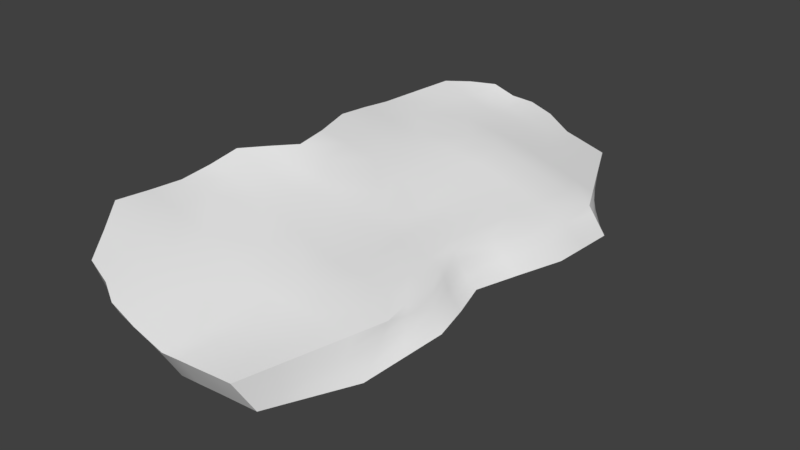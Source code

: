 # Source: rock1.blend  (saved by Blender 2.79.0; exported with 4.5.12 LTS)
import bpy
from mathutils import Matrix  # noqa: F401  (used for matrix-valued properties, if any)

bpy.ops.wm.read_factory_settings(use_empty=True)
scene = bpy.context.scene
scene.name = 'Scene'

# ---- collections
col_collection_1 = bpy.data.collections.new('Collection 1'); scene.collection.children.link(col_collection_1)

# ---- world
world_world = bpy.data.worlds.new('World'); scene.world = world_world
world_world.color = (0.05088, 0.05088, 0.05088)
world_world.use_sun_shadow = False
world_world.sun_shadow_jitter_overblur = 0.0
world_world.cycles.sampling_method = 'MANUAL'

# ---- meshes
me_cube_001 = bpy.data.meshes.new('Cube.001')
me_cube_001.from_pydata([(-0.3703, -0.7403, 0.7462), (-0.3747, -2.152, 0.7975), (-0.7672, -1.235, 1.888), (-0.3658, 0.6709, 0.6949), (0.02668, -0.2452, -0.3951), (0.005441, -1.72, -0.3966), (-0.6618, -2.622, 1.912), (-0.7796, 0.1124, 1.783), (0.1334, 1.142, -0.3402), (3.554, 7.015, -0.6226), (3.09, 7.03, -0.4159), (3.614, 7.314, -0.2302), (4.018, 6.999, -0.8293), (3.493, 6.715, -1.015), (2.966, 6.82, -0.8037), (3.213, 7.241, -0.02813), (4.014, 7.388, -0.4323), (4.021, 6.61, -1.226), (5.12, 0.1913, -2.034), (4.06, 0.09563, -2.517), (5.141, 1.65, -2.055), (6.18, 0.2869, -1.552), (5.067, -1.301, -2.007), (3.98, -1.488, -2.32), (4.197, 1.379, -2.361), (6.192, 1.755, -1.608), (5.721, -1.306, -1.614), (1.543, -5.421, -1.953), (1.535, -4.257, -1.966), (2.256, -5.516, -2.446), (1.439, -6.687, -1.724), (0.8143, -5.34, -1.43), (0.9041, -4.115, -1.687), (2.157, -4.41, -2.224), (2.059, -6.83, -2.179), (0.7162, -6.576, -1.152), (1.712, 0.125, -2.268), (1.92, 1.397, -2.053), (2.356, 0.06249, -2.634), (1.641, -1.458, -2.174), (1.068, 0.1875, -1.902), (1.391, 1.403, -1.662), (2.541, 1.3, -2.39), (2.234, -1.585, -2.385), (1.035, -1.347, -1.933), (0.8741, -0.9393, 1.987), (0.8377, 0.416, 2.005), (-0.145, -1.335, 2.508), (0.9106, -2.295, 1.968), (1.893, -0.5436, 1.465), (1.853, 0.8471, 1.571), (-0.1778, -0.01504, 2.438), (0.0129, -2.707, 2.47), (1.933, -1.934, 1.359), (0.0666, -10.84, 1.372), (0.0333, -9.499, 1.576), (-1.172, -10.92, 1.965), (0.1173, -12.15, 1.16), (1.306, -10.75, 0.7795), (1.403, -9.456, 0.9736), (-1.237, -9.579, 2.1), (-0.7476, -12.0, 1.605), (1.208, -12.04, 0.5853), (0.4893, -5.913, 1.851), (0.7735, -4.804, 1.853), (-0.6427, -6.129, 2.392), (0.2368, -7.034, 1.821), (1.737, -5.744, 1.211), (1.855, -4.534, 1.232), (-0.09287, -5.163, 2.29), (-1.014, -7.164, 2.351), (1.618, -6.953, 1.189), (4.772, -5.578, -2.233), (3.872, -5.589, -2.594), (4.912, -4.205, -2.035), (5.658, -5.577, -1.85), (4.507, -7.015, -2.257), (3.58, -6.999, -2.431), (3.844, -4.386, -2.255), (5.67, -4.179, -1.708), (5.404, -7.041, -2.05), (-0.9623, -5.754, 1.114), (-0.6274, -4.677, 0.9446), (-0.4489, -5.503, 0.1133), (-1.273, -6.841, 1.265), (-1.395, -6.039, 2.047), (-0.8266, -5.085, 1.864), (-0.2323, -4.349, -0.1424), (-0.6654, -6.657, 0.369), (-1.639, -7.115, 1.97), (0.3718, -12.88, -0.05768), (1.156, -12.81, -0.4683), (0.2681, -13.18, 0.4455), (-0.3443, -12.87, 0.314), (0.4912, -12.56, -0.5697), (1.179, -12.55, -0.898), (1.134, -13.07, -0.0386), (-0.3558, -13.0, 0.7919), (-0.1967, -12.58, -0.2415), (4.143, 5.369, 0.3274), (3.528, 5.183, 0.6358), (4.378, 4.247, 0.41), (4.759, 5.556, 0.01903), (3.909, 6.492, 0.2448), (3.432, 6.317, 0.4977), (3.623, 4.049, 0.7739), (5.133, 4.446, 0.04614), (4.385, 6.666, -0.00808), (1.011, -10.09, -1.333), (1.179, -9.019, -1.421), (1.688, -10.17, -1.792), (0.8109, -11.17, -1.207), (0.3186, -10.01, -0.8555), (0.4683, -8.912, -0.8654), (1.775, -9.162, -1.845), (1.453, -11.22, -1.569), (0.1689, -11.11, -0.8457), (-1.393, -10.47, 1.09), (-1.442, -9.218, 1.215), (-0.8833, -10.2, 0.3558), (-1.237, -11.68, 0.8935), (-1.902, -10.74, 1.824), (-1.842, -9.487, 1.815), (-0.8827, -9.008, 0.4903), (-0.884, -11.4, 0.2213), (-1.461, -11.8, 1.493), (1.122, 6.751, 0.6181), (0.5335, 6.299, 0.9403), (1.288, 6.838, 1.098), (1.871, 6.925, 0.2168), (1.018, 6.565, 0.1124), (0.334, 6.313, 0.4384), (0.7844, 6.21, 1.423), (2.008, 7.101, 0.6691), (1.732, 6.748, -0.2372), (1.669, 4.415, -1.106), (2.107, 3.341, -1.358), (1.111, 4.252, -0.7151), (1.224, 5.455, -0.8053), (2.18, 4.609, -1.506), (2.588, 3.436, -1.742), (1.571, 3.283, -0.9822), (0.6097, 5.263, -0.4713), (1.808, 5.677, -1.158), (1.01, 4.485, 1.826), (0.9262, 3.147, 1.941), (1.965, 4.745, 1.388), (1.217, 5.67, 1.679), (0.08178, 4.25, 2.285), (-0.04417, 2.796, 2.343), (1.898, 3.499, 1.539), (2.043, 5.999, 1.245), (0.5327, 5.18, 2.084), (-0.3815, 4.303, 1.064), (-0.299, 3.132, 0.9002), (-0.613, 4.168, 1.905), (-0.3383, 5.259, 1.208), (0.005258, 4.289, 0.3204), (0.3546, 3.174, 0.1624), (-0.6918, 2.824, 1.801), (-0.2966, 5.076, 1.88), (-0.2893, 5.32, 0.5099), (5.659, 5.203, -0.909), (6.248, 4.312, -0.8455), (5.801, 4.933, -1.219), (5.07, 6.093, -0.9725), (5.517, 5.472, -0.5992), (6.068, 4.478, -0.5816), (6.428, 4.146, -1.109), (5.175, 5.719, -1.328), (4.966, 6.467, -0.6168), (6.498, 0.408, -0.6442), (6.667, 1.915, -0.7131), (6.127, 0.4208, -0.4318), (5.831, -1.237, -0.7072), (6.868, 0.395, -0.8568), (6.961, 1.878, -0.9283), (6.373, 1.952, -0.4979), (5.564, -1.199, -0.4495), (6.151, -1.261, -0.9505), (5.95, -5.229, -0.9084), (5.617, -4.039, -0.8234), (5.653, -5.055, -0.6292), (5.846, -6.54, -1.109), (6.247, -5.402, -1.188), (5.914, -4.139, -1.096), (5.367, -3.926, -0.5378), (5.663, -6.262, -0.7939), (6.029, -6.818, -1.425), (5.106, -10.04, -1.262), (5.424, -8.946, -1.286), (5.043, -9.939, -0.9266), (4.788, -11.13, -1.238), (5.169, -10.14, -1.598), (5.49, -9.187, -1.63), (5.357, -8.704, -0.9426), (4.728, -11.17, -0.9105), (4.849, -11.09, -1.566), (3.206, -12.49, -1.047), (2.573, -12.61, -0.9628), (3.198, -12.29, -1.38), (3.838, -12.36, -1.131), (3.214, -12.68, -0.713), (2.614, -12.82, -0.6223), (2.532, -12.41, -1.303), (3.863, -12.17, -1.457), (3.813, -12.55, -0.8038), (3.762, -10.25, -0.2022), (3.153, -10.46, -0.007859), (3.492, -11.56, -0.2908), (4.37, -10.04, -0.3965), (4.032, -8.937, -0.1136), (3.402, -9.175, 0.1291), (2.904, -11.74, -0.1448), (4.079, -11.39, -0.4367), (4.662, -8.699, -0.3562), (4.334, 0.1428, 0.3624), (3.623, -0.002516, 0.6533), (4.195, -1.348, 0.2973), (5.045, 0.2882, 0.07147), (4.473, 1.634, 0.4275), (3.671, 1.456, 0.7826), (3.575, -1.461, 0.524), (4.809, -1.237, 0.06944), (5.276, 1.812, 0.07236), (4.311, 4.741, -1.723), (3.523, 4.737, -1.784), (3.859, 5.599, -1.583), (5.114, 4.723, -1.643), (4.774, 3.867, -1.85), (3.968, 3.64, -1.944), (3.149, 5.726, -1.532), (4.569, 5.472, -1.633), (5.659, 3.973, -1.653), (4.178, -5.232, 0.1036), (3.589, -5.406, 0.3303), (4.24, -6.428, 0.03932), (4.768, -5.057, -0.1232), (4.117, -4.035, 0.1679), (3.558, -4.163, 0.3625), (3.62, -6.65, 0.2982), (4.86, -6.206, -0.2196), (4.675, -3.908, -0.02674), (3.768, -10.26, -2.058), (3.032, -10.26, -2.115), (3.96, -9.369, -2.117), (4.515, -10.24, -2.013), (3.502, -11.17, -1.912), (2.798, -11.22, -1.921), (3.14, -9.345, -2.165), (4.79, -9.389, -2.082), (4.206, -11.11, -1.903), (0.8343, 1.407, -1.25), (0.4236, 0.25, -1.536), (0.3856, -1.288, -1.591), (-0.0158, -3.195, -0.3982), (-0.3639, -3.569, 0.8358), (-0.4289, -4.061, 1.827), (-0.8064, -3.151, 2.904), (-1.136, -1.742, 3.005), (-1.193, -0.4461, 2.872), (-0.7919, 1.46, 1.679), (-0.3171, 2.037, 0.6712), (0.5409, 2.222, -0.09767), (2.777, 2.496, -2.127), (2.294, 2.502, -1.737), (1.836, 2.483, -1.332), (-0.2106, 1.305, 2.369), (0.8012, 1.771, 2.023), (1.813, 2.238, 1.677), (3.863, -3.116, -2.037), (4.922, -2.849, -1.92), (5.321, -2.882, -1.661), (2.856, -1.677, -2.663), (3.0, 0.0, -3.0), (3.197, 1.195, -2.742), (2.869, 1.278, 1.138), (2.912, -0.1479, 0.9442), (2.956, -1.574, 0.7507), (4.011, 7.777, -0.03519), (3.674, 7.614, 0.1622), (3.337, 7.451, 0.3597), (0.9644, -2.927, -1.875), (1.529, -3.092, -1.983), (2.094, -3.256, -2.092), (1.974, -3.325, 1.254), (0.9782, -3.663, 1.923), (0.2524, -4.112, 2.362), (-0.882, -7.811, 0.6248), (-1.438, -7.983, 1.299), (-1.766, -8.24, 1.793), (3.719, 2.915, 0.912), (4.613, 3.125, 0.4926), (5.507, 3.335, 0.07326), (0.618, -7.811, -0.8752), (1.323, -7.957, -1.482), (1.888, -8.147, -1.929), (1.5, -8.162, 1.168), (0.0, -8.162, 1.779), (-1.173, -8.283, 2.132), (2.826, -4.505, -2.593), (2.959, -5.608, -2.935), (2.729, -6.958, -2.691), (-0.0451, -6.477, -0.5365), (0.0858, -5.26, -0.9061), (0.2167, -4.043, -1.276), (-1.195, -5.424, 2.928), (-1.807, -6.326, 2.971), (-2.003, -7.39, 2.674), (3.0, -6.872, 0.5571), (3.0, -5.581, 0.5571), (3.0, -4.291, 0.5571), (-0.8431, -12.55, 0.06312), (-0.908, -12.68, 0.5988), (-0.9229, -12.76, 1.106), (2.015, -12.95, -0.5315), (1.941, -12.74, -0.8789), (1.867, -12.53, -1.226), (0.01922, -12.21, -0.8358), (0.6105, -12.25, -1.082), (1.202, -12.28, -1.328), (1.111, -13.34, 0.3911), (0.2354, -13.39, 0.9082), (-0.3524, -13.11, 1.261), (-2.323, -9.726, 2.478), (-2.409, -11.01, 2.557), (-1.74, -12.0, 2.123), (2.317, -11.91, 0.001123), (2.544, -10.66, 0.1864), (2.772, -9.413, 0.3718), (2.095, -11.28, -1.93), (2.331, -10.26, -2.212), (2.395, -9.298, -2.297), (-0.473, -11.06, -0.4842), (-0.374, -9.936, -0.3784), (-0.275, -8.815, -0.2727), (0.2265, 5.707, 1.792), (-0.03658, 5.845, 1.268), (-0.2929, 5.985, 0.7472), (1.592, 6.57, -0.6918), (0.9327, 6.337, -0.408), (0.2689, 6.1, -0.1278), (0.9882, 6.218, 1.938), (1.466, 6.918, 1.578), (2.146, 7.277, 1.122), (2.813, 7.167, 0.1739), (2.626, 7.046, -0.2092), (2.439, 6.925, -0.5924), (3.112, 3.502, -2.119), (2.721, 4.767, -1.879), (2.439, 5.852, -1.482), (2.956, 6.143, 0.7507), (2.912, 4.997, 0.9442), (2.869, 3.85, 1.138), (0.9235, 3.302, -0.6283), (0.4202, 4.227, -0.4074), (-0.0702, 5.137, -0.1785), (-0.3001, 5.004, 2.591), (-0.8223, 4.037, 2.763), (-1.015, 2.444, 2.745), (6.619, 3.484, -0.5641), (6.836, 3.422, -0.782), (7.054, 3.36, -1.0), (6.564, -1.259, -1.169), (7.237, 0.3818, -1.07), (7.256, 1.84, -1.143), (6.078, 1.99, -0.2828), (5.756, 0.4335, -0.2194), (5.298, -1.16, -0.1919), (5.123, -2.784, -0.4352), (5.294, -2.846, -0.7355), (5.532, -2.89, -1.018), (5.672, -7.468, -0.9587), (5.741, -7.851, -1.31), (5.81, -8.234, -1.662), (6.293, -4.216, -1.348), (6.544, -5.575, -1.467), (6.212, -7.096, -1.74), (5.48, -5.984, -0.4785), (5.357, -4.882, -0.3499), (5.117, -3.813, -0.2523), (4.413, -12.41, -0.8945), (4.47, -12.23, -1.214), (4.528, -12.05, -1.534), (4.667, -11.21, -0.5827), (4.979, -9.838, -0.5908), (5.291, -8.462, -0.5989), (4.909, -11.05, -1.894), (5.233, -10.24, -1.934), (5.556, -9.429, -1.974), (4.415, 7.461, -0.6343), (4.482, 6.984, -1.036), (4.548, 6.506, -1.438), (6.608, 3.98, -1.373), (5.943, 4.663, -1.529), (5.279, 5.345, -1.684), (4.861, 6.841, -0.261), (5.374, 5.742, -0.2894), (5.888, 4.644, -0.3177), (5.099, -8.523, -2.191), (4.224, -8.459, -2.261), (3.345, -8.396, -2.325), (4.331, 2.668, -2.21), (5.188, 3.069, -2.041), (6.204, 3.223, -1.663), (4.024, 6.222, -1.623), (3.433, 6.416, -1.408), (2.842, 6.609, -1.192), (2.491, -12.21, -1.644), (3.189, -12.09, -1.714), (3.888, -11.98, -1.784), (3.788, -12.73, -0.477), (3.222, -12.88, -0.3794), (2.655, -13.02, -0.2818), (4.953, -7.355, -0.316), (4.302, -7.624, -0.02496), (3.651, -7.893, 0.2661), (3.528, -2.92, 0.3946), (4.055, -2.839, 0.2322), (4.569, -2.763, 0.066), (0.3476, -2.826, -1.645), (-0.5602, -4.525, 2.876), (1.276, 2.532, -0.9435), (-1.222, 0.8384, 2.715), (2.712, -3.355, -2.326), (3.0, -3.0, 0.5571), (3.395, 2.391, -2.483), (2.825, 2.704, 1.331), (-0.176, -7.694, -0.167), (-2.257, -8.436, 2.416), (3.0, -8.162, 0.5571), (2.552, -8.306, -2.488), (-0.572, -12.18, -0.5899), (-1.091, -13.01, 1.7), (2.089, -13.17, -0.1842), (1.793, -12.32, -1.574), (0.345, 5.833, 2.394), (-0.3942, 5.863, 0.1529), (2.251, 6.803, -0.9756), (3.0, 7.289, 0.5571), (6.401, 3.546, -0.3461), (7.272, 3.298, -1.218), (5.939, -2.886, -1.256), (4.917, -2.732, -0.1441), (5.603, -7.085, -0.607), (5.88, -8.617, -2.014), (4.355, -12.59, -0.5746), (4.586, -11.87, -1.854), (4.348, 7.939, -0.2326), (4.615, 6.028, -1.839), (-0.3383, 5.259, 1.208), (0.4236, 0.25, -1.536), (0.3856, -1.288, -1.591), (0.3476, -2.826, -1.645), (-0.5602, -4.525, 2.876), (-0.5602, -4.525, 2.876), (-0.8064, -3.151, 2.904), (-1.136, -1.742, 3.005), (-1.193, -0.4461, 2.872), (-1.222, 0.8384, 2.715), (2.712, -3.355, -2.326), (2.856, -1.677, -2.663), (3.0, 0.0, -3.0), (3.197, 1.195, -2.742), (3.395, 2.391, -2.483), (4.348, 7.939, -0.2326), (4.348, 7.939, -0.2326), (4.011, 7.777, -0.03519), (3.674, 7.614, 0.1622), (3.337, 7.451, 0.3597), (3.0, 7.289, 0.5571), (2.826, -4.505, -2.593), (2.959, -5.608, -2.935), (2.729, -6.958, -2.691), (2.552, -8.306, -2.488), (0.2167, -4.043, -1.276), (-1.195, -5.424, 2.928), (-1.807, -6.326, 2.971), (-2.003, -7.39, 2.674), (-2.257, -8.436, 2.416), (-0.572, -12.18, -0.5899), (-0.572, -12.18, -0.5899), (-0.8431, -12.55, 0.06312), (-0.908, -12.68, 0.5988), (-0.9229, -12.76, 1.106), (-1.091, -13.01, 1.7), (-1.091, -13.01, 1.7), (0.01922, -12.21, -0.8358), (0.6105, -12.25, -1.082), (1.202, -12.28, -1.328), (1.793, -12.32, -1.574), (2.089, -13.17, -0.1842), (1.111, -13.34, 0.3911), (0.2354, -13.39, 0.9082), (-0.3524, -13.11, 1.261), (-2.323, -9.726, 2.478), (-2.409, -11.01, 2.557), (-1.74, -12.0, 2.123), (2.331, -10.26, -2.212), (2.395, -9.298, -2.297), (-0.2929, 5.985, 0.7472), (-0.3942, 5.863, 0.1529), (-0.3942, 5.863, 0.1529), (2.251, 6.803, -0.9756), (1.592, 6.57, -0.6918), (0.9327, 6.337, -0.408), (0.2689, 6.1, -0.1278), (0.345, 5.833, 2.394), (0.9882, 6.218, 1.938), (1.466, 6.918, 1.578), (2.146, 7.277, 1.122), (3.112, 3.502, -2.119), (2.721, 4.767, -1.879), (0.4202, 4.227, -0.4074), (-0.0702, 5.137, -0.1785), (-0.3001, 5.004, 2.591), (-0.8223, 4.037, 2.763), (-1.015, 2.444, 2.745), (6.401, 3.546, -0.3461), (6.619, 3.484, -0.5641), (6.836, 3.422, -0.782), (7.054, 3.36, -1.0), (7.272, 3.298, -1.218), (7.272, 3.298, -1.218), (5.939, -2.886, -1.256), (6.564, -1.259, -1.169), (7.237, 0.3818, -1.07), (7.256, 1.84, -1.143), (6.293, -4.216, -1.348), (6.544, -5.575, -1.467), (6.212, -7.096, -1.74), (5.88, -8.617, -2.014), (5.603, -7.085, -0.607), (4.355, -12.59, -0.5746), (4.355, -12.59, -0.5746), (4.413, -12.41, -0.8945), (4.47, -12.23, -1.214), (4.528, -12.05, -1.534), (4.586, -11.87, -1.854), (4.586, -11.87, -1.854), (4.667, -11.21, -0.5827), (4.979, -9.838, -0.5908), (5.291, -8.462, -0.5989), (4.909, -11.05, -1.894), (5.233, -10.24, -1.934), (5.556, -9.429, -1.974), (4.415, 7.461, -0.6343), (4.482, 6.984, -1.036), (4.548, 6.506, -1.438), (4.615, 6.028, -1.839), (4.615, 6.028, -1.839), (6.608, 3.98, -1.373), (5.943, 4.663, -1.529), (5.279, 5.345, -1.684), (4.861, 6.841, -0.261), (5.374, 5.742, -0.2894), (5.888, 4.644, -0.3177), (4.024, 6.222, -1.623), (3.433, 6.416, -1.408), (2.842, 6.609, -1.192), (2.491, -12.21, -1.644), (3.189, -12.09, -1.714), (3.888, -11.98, -1.784), (3.788, -12.73, -0.477), (3.222, -12.88, -0.3794), (2.655, -13.02, -0.2818)], [], [(0, 4, 5, 1), (1, 5, 255, 256), (4, 451, 452, 5), (5, 452, 453, 255), (0, 1, 6, 2), (2, 6, 456, 457), (1, 256, 257, 6), (6, 257, 454, 456), (0, 2, 7, 3), (3, 7, 261, 262), (2, 457, 458, 7), (7, 458, 459, 261), (0, 3, 8, 4), (4, 8, 252, 451), (3, 262, 263, 8), (8, 263, 422, 252), (9, 13, 14, 10), (10, 14, 347, 346), (13, 558, 559, 14), (14, 559, 503, 347), (9, 10, 15, 11), (11, 15, 469, 468), (10, 346, 345, 15), (15, 345, 470, 469), (9, 11, 16, 12), (12, 16, 546, 547), (11, 468, 467, 16), (16, 467, 465, 546), (9, 12, 17, 13), (13, 17, 557, 558), (12, 547, 548, 17), (17, 548, 549, 557), (18, 22, 23, 19), (19, 23, 461, 462), (22, 271, 270, 23), (23, 270, 460, 461), (18, 19, 24, 20), (20, 24, 402, 403), (19, 462, 463, 24), (24, 463, 426, 402), (18, 20, 25, 21), (21, 25, 527, 526), (20, 403, 404, 25), (25, 404, 523, 527), (18, 21, 26, 22), (22, 26, 272, 271), (21, 526, 525, 26), (26, 525, 524, 272), (27, 31, 32, 28), (28, 32, 282, 283), (31, 304, 475, 32), (32, 475, 420, 282), (27, 28, 33, 29), (29, 33, 471, 472), (28, 283, 284, 33), (33, 284, 424, 471), (27, 29, 34, 30), (30, 34, 296, 295), (29, 472, 473, 34), (34, 473, 474, 296), (27, 30, 35, 31), (31, 35, 303, 304), (30, 295, 294, 35), (35, 294, 428, 303), (36, 40, 41, 37), (37, 41, 266, 265), (40, 253, 252, 41), (41, 252, 422, 266), (36, 37, 42, 38), (38, 42, 275, 274), (37, 265, 264, 42), (42, 264, 464, 275), (36, 38, 43, 39), (39, 43, 284, 283), (38, 274, 273, 43), (43, 273, 424, 284), (36, 39, 44, 40), (40, 44, 254, 253), (39, 283, 282, 44), (44, 282, 420, 254), (45, 49, 50, 46), (46, 50, 269, 268), (49, 277, 276, 50), (50, 276, 427, 269), (45, 46, 51, 47), (47, 51, 260, 259), (46, 268, 267, 51), (51, 267, 423, 260), (45, 47, 52, 48), (48, 52, 287, 286), (47, 259, 258, 52), (52, 258, 455, 287), (45, 48, 53, 49), (49, 53, 278, 277), (48, 286, 285, 53), (53, 285, 425, 278), (54, 58, 59, 55), (55, 59, 297, 298), (58, 328, 329, 59), (59, 329, 430, 297), (54, 55, 60, 56), (56, 60, 495, 496), (55, 298, 299, 60), (60, 299, 429, 495), (54, 56, 61, 57), (57, 61, 494, 493), (56, 496, 497, 61), (61, 497, 486, 494), (54, 57, 62, 58), (58, 62, 327, 328), (57, 493, 492, 62), (62, 492, 434, 327), (63, 67, 68, 64), (64, 68, 285, 286), (67, 310, 311, 68), (68, 311, 425, 285), (63, 64, 69, 65), (65, 69, 476, 477), (64, 286, 287, 69), (69, 287, 455, 476), (63, 65, 70, 66), (66, 70, 299, 298), (65, 477, 478, 70), (70, 478, 429, 299), (63, 66, 71, 67), (67, 71, 309, 310), (66, 298, 297, 71), (71, 297, 430, 309), (72, 76, 77, 73), (73, 77, 302, 301), (76, 400, 401, 77), (77, 401, 431, 302), (72, 73, 78, 74), (74, 78, 270, 271), (73, 301, 300, 78), (78, 300, 460, 270), (72, 74, 79, 75), (75, 79, 528, 529), (74, 271, 272, 79), (79, 272, 524, 528), (72, 75, 80, 76), (76, 80, 399, 400), (75, 529, 530, 80), (80, 530, 445, 399), (81, 85, 86, 82), (82, 86, 257, 256), (85, 307, 306, 86), (86, 306, 421, 257), (81, 82, 87, 83), (83, 87, 305, 304), (82, 256, 255, 87), (87, 255, 453, 305), (81, 83, 88, 84), (84, 88, 288, 289), (83, 304, 303, 88), (88, 303, 428, 288), (81, 84, 89, 85), (85, 89, 308, 307), (84, 289, 290, 89), (89, 290, 479, 308), (90, 94, 95, 91), (91, 95, 317, 316), (94, 488, 489, 95), (95, 489, 490, 317), (90, 91, 96, 92), (92, 96, 321, 322), (91, 316, 315, 96), (96, 315, 491, 321), (90, 92, 97, 93), (93, 97, 484, 483), (92, 322, 323, 97), (97, 323, 485, 484), (90, 93, 98, 94), (94, 98, 487, 488), (93, 483, 482, 98), (98, 482, 480, 487), (99, 103, 104, 100), (100, 104, 351, 352), (103, 280, 281, 104), (104, 281, 439, 351), (99, 100, 105, 101), (101, 105, 291, 292), (100, 352, 353, 105), (105, 353, 427, 291), (99, 101, 106, 102), (102, 106, 556, 555), (101, 292, 293, 106), (106, 293, 518, 556), (99, 102, 107, 103), (103, 107, 279, 280), (102, 555, 554, 107), (107, 554, 466, 279), (108, 112, 113, 109), (109, 113, 294, 295), (112, 334, 335, 113), (113, 335, 428, 294), (108, 109, 114, 110), (110, 114, 499, 498), (109, 295, 296, 114), (114, 296, 474, 499), (108, 110, 115, 111), (111, 115, 320, 319), (110, 498, 330, 115), (115, 330, 435, 320), (108, 111, 116, 112), (112, 116, 333, 334), (111, 319, 318, 116), (116, 318, 481, 333), (117, 121, 122, 118), (118, 122, 290, 289), (121, 325, 324, 122), (122, 324, 479, 290), (117, 118, 123, 119), (119, 123, 335, 334), (118, 289, 288, 123), (123, 288, 428, 335), (117, 119, 124, 120), (120, 124, 312, 313), (119, 334, 333, 124), (124, 333, 432, 312), (117, 120, 125, 121), (121, 125, 326, 325), (120, 313, 314, 125), (125, 314, 433, 326), (126, 130, 131, 127), (127, 131, 500, 337), (130, 505, 506, 131), (131, 506, 501, 500), (126, 127, 132, 128), (128, 132, 508, 509), (127, 337, 336, 132), (132, 336, 507, 508), (126, 128, 133, 129), (129, 133, 345, 346), (128, 509, 510, 133), (133, 510, 470, 345), (126, 129, 134, 130), (130, 134, 504, 505), (129, 346, 347, 134), (134, 347, 503, 504), (135, 139, 140, 136), (136, 140, 264, 265), (139, 512, 511, 140), (140, 511, 464, 264), (135, 136, 141, 137), (137, 141, 354, 513), (136, 265, 266, 141), (141, 266, 422, 354), (135, 137, 142, 138), (138, 142, 341, 340), (137, 513, 514, 142), (142, 514, 502, 341), (135, 138, 143, 139), (139, 143, 350, 512), (138, 340, 339, 143), (143, 339, 438, 350), (144, 148, 149, 145), (145, 149, 267, 268), (148, 516, 517, 149), (149, 517, 423, 267), (144, 145, 150, 146), (146, 150, 353, 352), (145, 268, 269, 150), (150, 269, 427, 353), (144, 146, 151, 147), (147, 151, 344, 343), (146, 352, 351, 151), (151, 351, 439, 344), (144, 147, 152, 148), (148, 152, 515, 516), (147, 343, 342, 152), (152, 342, 436, 515), (153, 157, 158, 154), (154, 158, 263, 262), (157, 355, 354, 158), (158, 354, 422, 263), (153, 154, 159, 155), (155, 159, 359, 358), (154, 262, 261, 159), (159, 261, 459, 359), (153, 155, 160, 450), (156, 160, 336, 337), (155, 358, 357, 160), (160, 357, 507, 336), (153, 450, 161, 157), (157, 161, 356, 355), (156, 337, 338, 161), (161, 338, 437, 356), (162, 166, 167, 163), (163, 167, 519, 520), (166, 397, 398, 167), (167, 398, 440, 519), (162, 163, 168, 164), (164, 168, 551, 552), (163, 520, 521, 168), (168, 521, 522, 551), (162, 164, 169, 165), (165, 169, 392, 391), (164, 552, 553, 169), (169, 553, 550, 392), (162, 165, 170, 166), (166, 170, 396, 397), (165, 391, 390, 170), (170, 390, 448, 396), (171, 175, 176, 172), (172, 176, 362, 361), (175, 364, 365, 176), (176, 365, 441, 362), (171, 172, 177, 173), (173, 177, 366, 367), (172, 361, 360, 177), (177, 360, 518, 366), (171, 173, 178, 174), (174, 178, 369, 370), (173, 367, 368, 178), (178, 368, 443, 369), (171, 174, 179, 175), (175, 179, 363, 364), (174, 370, 371, 179), (179, 371, 442, 363), (180, 184, 185, 181), (181, 185, 371, 370), (184, 376, 375, 185), (185, 375, 442, 371), (180, 181, 186, 182), (182, 186, 380, 379), (181, 370, 369, 186), (186, 369, 443, 380), (180, 182, 187, 183), (183, 187, 372, 373), (182, 379, 378, 187), (187, 378, 532, 372), (180, 183, 188, 184), (184, 188, 377, 376), (183, 373, 374, 188), (188, 374, 531, 377), (189, 193, 194, 190), (190, 194, 374, 373), (193, 544, 545, 194), (194, 545, 531, 374), (189, 190, 195, 191), (191, 195, 542, 541), (190, 373, 372, 195), (195, 372, 532, 542), (189, 191, 196, 192), (192, 196, 535, 536), (191, 541, 540, 196), (196, 540, 533, 535), (189, 192, 197, 193), (193, 197, 543, 544), (192, 536, 537, 197), (197, 537, 538, 543), (198, 202, 203, 199), (199, 203, 315, 316), (202, 564, 565, 203), (203, 565, 491, 315), (198, 199, 204, 200), (200, 204, 560, 561), (199, 316, 317, 204), (204, 317, 490, 560), (198, 200, 205, 201), (201, 205, 383, 382), (200, 561, 562, 205), (205, 562, 539, 383), (198, 201, 206, 202), (202, 206, 563, 564), (201, 382, 381, 206), (206, 381, 534, 563), (207, 211, 212, 208), (208, 212, 329, 328), (211, 415, 416, 212), (212, 416, 430, 329), (207, 208, 213, 209), (209, 213, 413, 412), (208, 328, 327, 213), (213, 327, 434, 413), (207, 209, 214, 210), (210, 214, 384, 385), (209, 412, 411, 214), (214, 411, 446, 384), (207, 210, 215, 211), (211, 215, 414, 415), (210, 385, 386, 215), (215, 386, 444, 414), (216, 220, 221, 217), (217, 221, 276, 277), (220, 292, 291, 221), (221, 291, 427, 276), (216, 217, 222, 218), (218, 222, 417, 418), (217, 277, 278, 222), (222, 278, 425, 417), (216, 218, 223, 219), (219, 223, 368, 367), (218, 418, 419, 223), (223, 419, 443, 368), (216, 219, 224, 220), (220, 224, 293, 292), (219, 367, 366, 224), (224, 366, 518, 293), (225, 229, 230, 226), (226, 230, 348, 349), (229, 403, 402, 230), (230, 402, 426, 348), (225, 226, 231, 227), (227, 231, 407, 406), (226, 349, 350, 231), (231, 350, 438, 407), (225, 227, 232, 228), (228, 232, 395, 394), (227, 406, 405, 232), (232, 405, 449, 395), (225, 228, 233, 229), (229, 233, 404, 403), (228, 394, 393, 233), (233, 393, 523, 404), (234, 238, 239, 235), (235, 239, 311, 310), (238, 418, 417, 239), (239, 417, 425, 311), (234, 235, 240, 236), (236, 240, 416, 415), (235, 310, 309, 240), (240, 309, 430, 416), (234, 236, 241, 237), (237, 241, 378, 379), (236, 415, 414, 241), (241, 414, 444, 378), (234, 237, 242, 238), (238, 242, 419, 418), (237, 379, 380, 242), (242, 380, 443, 419), (243, 247, 248, 244), (244, 248, 330, 331), (247, 409, 408, 248), (248, 408, 435, 330), (243, 244, 249, 245), (245, 249, 401, 400), (244, 331, 332, 249), (249, 332, 431, 401), (243, 245, 250, 246), (246, 250, 389, 388), (245, 400, 399, 250), (250, 399, 445, 389), (243, 246, 251, 247), (247, 251, 410, 409), (246, 388, 387, 251), (251, 387, 447, 410)])
me_cube_001.polygons.foreach_set('use_smooth', [True] * 448)
_uv = me_cube_001.uv_layers.new(name='UVMap')
_uv.uv.foreach_set('vector', [0.5242, 0.4134, 0.5664, 0.3891, 0.5698, 0.4568, 0.5267, 0.4781, 0.5267, 0.4781, 0.5698, 0.4568, 0.5732, 0.5245, 0.5302, 0.5431, 0.5664, 0.3891, 0.6086, 0.3649, 0.6129, 0.4355, 0.5698, 0.4568, 0.5698, 0.4568, 0.6129, 0.4355, 0.6171, 0.5062, 0.5732, 0.5245, 0.5242, 0.4134, 0.5267, 0.4781, 0.4893, 0.5008, 0.4819, 0.4376, 0.4819, 0.4376, 0.4893, 0.5008, 0.4606, 0.5258, 0.4414, 0.4623, 0.5267, 0.4781, 0.5302, 0.5431, 0.5044, 0.5661, 0.4893, 0.5008, 0.4893, 0.5008, 0.5044, 0.5661, 0.4746, 0.588, 0.4606, 0.5258, 0.5242, 0.4134, 0.4819, 0.4376, 0.4802, 0.3758, 0.5216, 0.3486, 0.5216, 0.3486, 0.4802, 0.3758, 0.4785, 0.314, 0.5202, 0.2858, 0.4819, 0.4376, 0.4414, 0.4623, 0.4388, 0.403, 0.4802, 0.3758, 0.4802, 0.3758, 0.4388, 0.403, 0.438, 0.3442, 0.4785, 0.314, 0.5242, 0.4134, 0.5216, 0.3486, 0.5652, 0.3252, 0.5664, 0.3891, 0.5664, 0.3891, 0.5652, 0.3252, 0.6141, 0.3106, 0.6086, 0.3649, 0.5216, 0.3486, 0.5202, 0.2858, 0.5718, 0.2744, 0.5652, 0.3252, 0.5652, 0.3252, 0.5718, 0.2744, 0.6203, 0.2576, 0.6141, 0.3106, 0.9156, 0.2879, 0.8955, 0.288, 0.895, 0.2675, 0.9152, 0.2678, 0.9152, 0.2678, 0.895, 0.2675, 0.8945, 0.2471, 0.9148, 0.2477, 0.8955, 0.288, 0.8753, 0.2881, 0.8747, 0.2673, 0.895, 0.2675, 0.895, 0.2675, 0.8747, 0.2673, 0.8741, 0.2465, 0.8945, 0.2471, 0.9156, 0.2879, 0.9152, 0.2678, 0.9354, 0.2681, 0.9357, 0.2878, 0.9357, 0.2878, 0.9354, 0.2681, 0.9557, 0.2683, 0.9559, 0.2877, 0.9152, 0.2678, 0.9148, 0.2477, 0.9351, 0.2483, 0.9354, 0.2681, 0.9354, 0.2681, 0.9351, 0.2483, 0.9555, 0.249, 0.9557, 0.2683, 0.9156, 0.2879, 0.9357, 0.2878, 0.9361, 0.3075, 0.916, 0.308, 0.7104, 0.04403, 0.6993, 0.02631, 0.7195, 0.0216, 0.7334, 0.04321, 0.9357, 0.2878, 0.9559, 0.2877, 0.9561, 0.307, 0.9361, 0.3075, 0.6993, 0.02631, 0.6882, 0.008584, 0.7056, 0.0, 0.7195, 0.0216, 0.9156, 0.2879, 0.916, 0.308, 0.8959, 0.3084, 0.8955, 0.288, 0.8955, 0.288, 0.8959, 0.3084, 0.8759, 0.3089, 0.8753, 0.2881, 0.7104, 0.04403, 0.7334, 0.04321, 0.7473, 0.06481, 0.7215, 0.06175, 0.7215, 0.06175, 0.7473, 0.06481, 0.7612, 0.08641, 0.7326, 0.07948, 0.802, 0.3524, 0.8035, 0.421, 0.7699, 0.433, 0.7735, 0.3601, 0.9477, 0.9612, 0.9454, 0.9161, 0.9966, 0.9216, 0.9966, 0.9746, 0.8035, 0.421, 0.8001, 0.4924, 0.763, 0.5081, 0.7699, 0.433, 0.9454, 0.9161, 0.9444, 0.8664, 0.9966, 0.8686, 0.9966, 0.9216, 0.802, 0.3524, 0.7735, 0.3601, 0.7712, 0.3008, 0.7992, 0.2854, 0.7992, 0.2854, 0.7712, 0.3008, 0.769, 0.2413, 0.7966, 0.2202, 0.7735, 0.3601, 0.7449, 0.3677, 0.7427, 0.3124, 0.7712, 0.3008, 0.7712, 0.3008, 0.7427, 0.3124, 0.7405, 0.257, 0.769, 0.2413, 0.802, 0.3524, 0.7992, 0.2854, 0.8282, 0.2773, 0.8305, 0.3447, 0.8305, 0.3447, 0.8282, 0.2773, 0.8574, 0.2701, 0.859, 0.337, 0.7992, 0.2854, 0.7966, 0.2202, 0.8259, 0.2099, 0.8282, 0.2773, 0.8282, 0.2773, 0.8259, 0.2099, 0.8558, 0.2032, 0.8574, 0.2701, 0.9948, 0.8632, 0.9601, 0.8466, 0.9651, 0.7951, 0.9908, 0.807, 0.9908, 0.807, 0.9651, 0.7951, 0.9687, 0.743, 0.9854, 0.7513, 0.9577, 0.4146, 0.9542, 0.3641, 0.997, 0.3756, 0.997, 0.4171, 0.9651, 0.7951, 0.9347, 0.7813, 0.9429, 0.7321, 0.9687, 0.743, 0.6781, 0.6212, 0.6368, 0.62, 0.6432, 0.5635, 0.6748, 0.5679, 0.6748, 0.5679, 0.6432, 0.5635, 0.6469, 0.5087, 0.6717, 0.5145, 0.6368, 0.62, 0.5955, 0.6188, 0.6063, 0.5625, 0.6432, 0.5635, 0.6432, 0.5635, 0.6063, 0.5625, 0.6171, 0.5062, 0.6469, 0.5087, 0.6781, 0.6212, 0.6748, 0.5679, 0.7056, 0.5728, 0.7181, 0.6232, 0.7181, 0.6232, 0.7056, 0.5728, 0.7408, 0.5749, 0.7576, 0.625, 0.6748, 0.5679, 0.6717, 0.5145, 0.6966, 0.5202, 0.7056, 0.5728, 0.7056, 0.5728, 0.6966, 0.5202, 0.7266, 0.5226, 0.7408, 0.5749, 0.6781, 0.6212, 0.7181, 0.6232, 0.7076, 0.6841, 0.672, 0.6797, 0.672, 0.6797, 0.7076, 0.6841, 0.6985, 0.7451, 0.6651, 0.7383, 0.7181, 0.6232, 0.7576, 0.625, 0.7465, 0.6877, 0.7076, 0.6841, 0.7076, 0.6841, 0.7465, 0.6877, 0.7384, 0.7501, 0.6985, 0.7451, 0.6781, 0.6212, 0.672, 0.6797, 0.6296, 0.677, 0.6368, 0.62, 0.6368, 0.62, 0.6296, 0.677, 0.5848, 0.6751, 0.5955, 0.6188, 0.672, 0.6797, 0.6651, 0.7383, 0.6225, 0.734, 0.6296, 0.677, 0.6296, 0.677, 0.6225, 0.734, 0.574, 0.7314, 0.5848, 0.6751, 0.6768, 0.3663, 0.6427, 0.3656, 0.6458, 0.3089, 0.6759, 0.3074, 0.6759, 0.3074, 0.6458, 0.3089, 0.6517, 0.258, 0.6793, 0.2556, 0.6427, 0.3656, 0.6086, 0.3649, 0.6141, 0.3106, 0.6458, 0.3089, 0.6458, 0.3089, 0.6141, 0.3106, 0.6203, 0.2576, 0.6517, 0.258, 0.6768, 0.3663, 0.6759, 0.3074, 0.7084, 0.3097, 0.7108, 0.367, 0.7108, 0.367, 0.7084, 0.3097, 0.7427, 0.3124, 0.7449, 0.3677, 0.6759, 0.3074, 0.6793, 0.2556, 0.7076, 0.2542, 0.7084, 0.3097, 0.7084, 0.3097, 0.7076, 0.2542, 0.7405, 0.257, 0.7427, 0.3124, 0.6768, 0.3663, 0.7108, 0.367, 0.7046, 0.443, 0.6762, 0.4392, 0.6762, 0.4392, 0.7046, 0.443, 0.6966, 0.5202, 0.6717, 0.5145, 0.7108, 0.367, 0.7449, 0.3677, 0.7357, 0.4452, 0.7046, 0.443, 0.7046, 0.443, 0.7357, 0.4452, 0.7266, 0.5226, 0.6966, 0.5202, 0.6768, 0.3663, 0.6762, 0.4392, 0.6465, 0.4361, 0.6427, 0.3656, 0.6427, 0.3656, 0.6465, 0.4361, 0.6129, 0.4355, 0.6086, 0.3649, 0.6762, 0.4392, 0.6717, 0.5145, 0.6469, 0.5087, 0.6465, 0.4361, 0.6465, 0.4361, 0.6469, 0.5087, 0.6171, 0.5062, 0.6129, 0.4355, 0.3217, 0.4218, 0.271, 0.399, 0.2805, 0.3356, 0.3291, 0.36, 0.3291, 0.36, 0.2805, 0.3356, 0.29, 0.2722, 0.3365, 0.2982, 0.271, 0.399, 0.2203, 0.3763, 0.2319, 0.3112, 0.2805, 0.3356, 0.2805, 0.3356, 0.2319, 0.3112, 0.2436, 0.2462, 0.29, 0.2722, 0.3217, 0.4218, 0.3291, 0.36, 0.3777, 0.3844, 0.3725, 0.4446, 0.3725, 0.4446, 0.3777, 0.3844, 0.4263, 0.4088, 0.4215, 0.4677, 0.3291, 0.36, 0.3365, 0.2982, 0.3829, 0.3242, 0.3777, 0.3844, 0.3777, 0.3844, 0.3829, 0.3242, 0.4294, 0.3502, 0.4263, 0.4088, 0.3217, 0.4218, 0.3725, 0.4446, 0.3597, 0.5066, 0.3144, 0.4836, 0.3144, 0.4836, 0.3597, 0.5066, 0.342, 0.5697, 0.3051, 0.5459, 0.3725, 0.4446, 0.4215, 0.4677, 0.4003, 0.5306, 0.3597, 0.5066, 0.3597, 0.5066, 0.4003, 0.5306, 0.3841, 0.5923, 0.342, 0.5697, 0.3217, 0.4218, 0.3144, 0.4836, 0.2615, 0.4625, 0.271, 0.399, 0.271, 0.399, 0.2615, 0.4625, 0.2086, 0.4413, 0.2203, 0.3763, 0.3144, 0.4836, 0.3051, 0.5459, 0.252, 0.5259, 0.2615, 0.4625, 0.2615, 0.4625, 0.252, 0.5259, 0.1969, 0.5064, 0.2086, 0.4413, 0.3013, 0.8783, 0.2389, 0.8686, 0.2443, 0.809, 0.3124, 0.8172, 0.3124, 0.8172, 0.2443, 0.809, 0.2497, 0.7493, 0.3235, 0.7562, 0.2389, 0.8686, 0.1765, 0.859, 0.1762, 0.8007, 0.2443, 0.809, 0.2443, 0.809, 0.1762, 0.8007, 0.176, 0.7424, 0.2497, 0.7493, 0.3013, 0.8783, 0.3124, 0.8172, 0.3747, 0.8267, 0.3637, 0.8879, 0.3637, 0.8879, 0.3747, 0.8267, 0.4261, 0.8385, 0.4261, 0.8975, 0.3124, 0.8172, 0.3235, 0.7562, 0.378, 0.7671, 0.3747, 0.8267, 0.3747, 0.8267, 0.378, 0.7671, 0.4274, 0.7792, 0.4261, 0.8385, 0.3013, 0.8783, 0.3637, 0.8879, 0.3345, 0.9352, 0.2894, 0.9383, 0.2894, 0.9383, 0.3345, 0.9352, 0.3067, 0.9843, 0.2743, 0.9944, 0.3637, 0.8879, 0.4261, 0.8975, 0.3858, 0.9396, 0.3345, 0.9352, 0.3345, 0.9352, 0.3858, 0.9396, 0.3464, 0.9829, 0.3067, 0.9843, 0.3013, 0.8783, 0.2894, 0.9383, 0.2335, 0.9283, 0.2389, 0.8686, 0.2389, 0.8686, 0.2335, 0.9283, 0.1767, 0.9173, 0.1765, 0.859, 0.2894, 0.9383, 0.2743, 0.9944, 0.2281, 0.9879, 0.2335, 0.9283, 0.2335, 0.9283, 0.2281, 0.9879, 0.177, 0.9756, 0.1767, 0.9173, 0.3143, 0.651, 0.2508, 0.6376, 0.2514, 0.5817, 0.3073, 0.599, 0.3073, 0.599, 0.2514, 0.5817, 0.252, 0.5259, 0.3051, 0.5459, 0.2508, 0.6376, 0.1865, 0.6244, 0.1917, 0.5654, 0.2514, 0.5817, 0.2514, 0.5817, 0.1917, 0.5654, 0.1969, 0.5064, 0.252, 0.5259, 0.3143, 0.651, 0.3073, 0.599, 0.3502, 0.6194, 0.3707, 0.6661, 0.3707, 0.6661, 0.3502, 0.6194, 0.4073, 0.6364, 0.4294, 0.6805, 0.3073, 0.599, 0.3051, 0.5459, 0.342, 0.5697, 0.3502, 0.6194, 0.3502, 0.6194, 0.342, 0.5697, 0.3841, 0.5923, 0.4073, 0.6364, 0.3143, 0.651, 0.3707, 0.6661, 0.3807, 0.7152, 0.3193, 0.7035, 0.3193, 0.7035, 0.3807, 0.7152, 0.378, 0.7671, 0.3235, 0.7562, 0.3707, 0.6661, 0.4294, 0.6805, 0.4267, 0.7301, 0.3807, 0.7152, 0.3807, 0.7152, 0.4267, 0.7301, 0.4274, 0.7792, 0.378, 0.7671, 0.3143, 0.651, 0.3193, 0.7035, 0.2503, 0.6935, 0.2508, 0.6376, 0.2508, 0.6376, 0.2503, 0.6935, 0.1812, 0.6834, 0.1865, 0.6244, 0.3193, 0.7035, 0.3235, 0.7562, 0.2497, 0.7493, 0.2503, 0.6935, 0.2503, 0.6935, 0.2497, 0.7493, 0.176, 0.7424, 0.1812, 0.6834, 0.8098, 0.618, 0.8043, 0.6847, 0.7729, 0.6869, 0.7842, 0.6213, 0.9551, 0.4177, 0.9962, 0.4171, 0.9962, 0.4575, 0.9542, 0.4611, 0.8043, 0.6847, 0.7976, 0.7518, 0.7651, 0.7517, 0.7729, 0.6869, 0.7729, 0.6869, 0.7651, 0.7517, 0.7384, 0.7501, 0.7465, 0.6877, 0.8098, 0.618, 0.7842, 0.6213, 0.7713, 0.5663, 0.8064, 0.5546, 0.8064, 0.5546, 0.7713, 0.5663, 0.763, 0.5081, 0.8001, 0.4924, 0.7842, 0.6213, 0.7576, 0.625, 0.7408, 0.5749, 0.7713, 0.5663, 0.7713, 0.5663, 0.7408, 0.5749, 0.7266, 0.5226, 0.763, 0.5081, 0.9948, 0.6465, 0.9874, 0.6981, 0.9633, 0.6844, 0.9665, 0.6293, 0.9665, 0.6293, 0.9633, 0.6844, 0.9393, 0.6717, 0.9381, 0.6122, 0.9874, 0.6981, 0.9854, 0.7513, 0.9687, 0.743, 0.9633, 0.6844, 0.9633, 0.6844, 0.9687, 0.743, 0.9429, 0.7321, 0.9393, 0.6717, 0.8098, 0.618, 0.8344, 0.6151, 0.8338, 0.6831, 0.8043, 0.6847, 0.8043, 0.6847, 0.8338, 0.6831, 0.8297, 0.752, 0.7976, 0.7518, 0.8344, 0.6151, 0.859, 0.6123, 0.8573, 0.6831, 0.8338, 0.6831, 0.8338, 0.6831, 0.8573, 0.6831, 0.8556, 0.7538, 0.8297, 0.752, 0.8763, 0.9622, 0.8674, 0.914, 0.9072, 0.9368, 0.9104, 0.9827, 0.9104, 0.9827, 0.9072, 0.9368, 0.9444, 0.9519, 0.9434, 1.0, 0.8674, 0.914, 0.859, 0.8664, 0.9014, 0.8832, 0.9072, 0.9368, 0.9072, 0.9368, 0.9014, 0.8832, 0.9444, 0.9007, 0.9444, 0.9519, 0.5064, 0.6453, 0.5205, 0.5947, 0.5617, 0.5782, 0.5503, 0.6319, 0.5503, 0.6319, 0.5617, 0.5782, 0.6063, 0.5625, 0.5955, 0.6188, 0.5205, 0.5947, 0.5302, 0.5431, 0.5732, 0.5245, 0.5617, 0.5782, 0.5617, 0.5782, 0.5732, 0.5245, 0.6171, 0.5062, 0.6063, 0.5625, 0.5064, 0.6453, 0.5503, 0.6319, 0.5389, 0.6855, 0.4937, 0.6962, 0.4937, 0.6962, 0.5389, 0.6855, 0.5275, 0.7392, 0.4898, 0.749, 0.5503, 0.6319, 0.5955, 0.6188, 0.5848, 0.6751, 0.5389, 0.6855, 0.5389, 0.6855, 0.5848, 0.6751, 0.574, 0.7314, 0.5275, 0.7392, 0.5064, 0.6453, 0.4937, 0.6962, 0.4629, 0.71, 0.4674, 0.6599, 0.4674, 0.6599, 0.4629, 0.71, 0.4322, 0.7239, 0.4294, 0.6746, 0.4937, 0.6962, 0.4898, 0.749, 0.4656, 0.762, 0.4629, 0.71, 0.4629, 0.71, 0.4656, 0.762, 0.4318, 0.7727, 0.4322, 0.7239, 0.909, 0.523, 0.8848, 0.5087, 0.8829, 0.4741, 0.9044, 0.4828, 0.9044, 0.4828, 0.8829, 0.4741, 0.881, 0.4395, 0.8998, 0.4426, 0.8848, 0.5087, 0.8606, 0.4943, 0.8615, 0.4654, 0.8829, 0.4741, 0.8829, 0.4741, 0.8615, 0.4654, 0.8623, 0.4365, 0.881, 0.4395, 0.909, 0.523, 0.9044, 0.4828, 0.9259, 0.4915, 0.9327, 0.5365, 0.9327, 0.5365, 0.9259, 0.4915, 0.9473, 0.5002, 0.9542, 0.5458, 0.9044, 0.4828, 0.8998, 0.4426, 0.9185, 0.4456, 0.9259, 0.4915, 0.9259, 0.4915, 0.9185, 0.4456, 0.9372, 0.4487, 0.9473, 0.5002, 0.909, 0.523, 0.9327, 0.5365, 0.9319, 0.5674, 0.9115, 0.5593, 0.9115, 0.5593, 0.9319, 0.5674, 0.9291, 0.5949, 0.909, 0.5866, 0.9327, 0.5365, 0.9542, 0.5458, 0.9517, 0.5746, 0.9319, 0.5674, 0.9319, 0.5674, 0.9517, 0.5746, 0.9542, 0.6122, 0.9291, 0.5949, 0.909, 0.523, 0.9115, 0.5593, 0.8868, 0.5432, 0.8848, 0.5087, 0.8848, 0.5087, 0.8868, 0.5432, 0.8598, 0.5232, 0.8606, 0.4943, 0.9115, 0.5593, 0.909, 0.5866, 0.8873, 0.5753, 0.8868, 0.5432, 0.8868, 0.5432, 0.8873, 0.5753, 0.859, 0.5521, 0.8598, 0.5232, 0.1797, 0.1184, 0.192, 0.06815, 0.216, 0.07831, 0.2104, 0.1297, 0.2104, 0.1297, 0.216, 0.07831, 0.2399, 0.08847, 0.2411, 0.141, 0.192, 0.06815, 0.2044, 0.01795, 0.2216, 0.02692, 0.216, 0.07831, 0.216, 0.07831, 0.2216, 0.02692, 0.2387, 0.03589, 0.2399, 0.08847, 0.1797, 0.1184, 0.2104, 0.1297, 0.2049, 0.1811, 0.1674, 0.1686, 0.1674, 0.1686, 0.2049, 0.1811, 0.1993, 0.2325, 0.155, 0.2188, 0.2104, 0.1297, 0.2411, 0.141, 0.2424, 0.1936, 0.2049, 0.1811, 0.2049, 0.1811, 0.2424, 0.1936, 0.2436, 0.2462, 0.1993, 0.2325, 0.1797, 0.1184, 0.1674, 0.1686, 0.1299, 0.156, 0.149, 0.107, 0.149, 0.107, 0.1299, 0.156, 0.09239, 0.1435, 0.1183, 0.09566, 0.1674, 0.1686, 0.155, 0.2188, 0.1108, 0.205, 0.1299, 0.156, 0.1299, 0.156, 0.1108, 0.205, 0.06651, 0.1913, 0.09239, 0.1435, 0.1797, 0.1184, 0.149, 0.107, 0.1681, 0.05799, 0.192, 0.06815, 0.192, 0.06815, 0.1681, 0.05799, 0.1872, 0.008973, 0.2044, 0.01795, 0.149, 0.107, 0.1183, 0.09566, 0.1441, 0.04783, 0.1681, 0.05799, 0.1681, 0.05799, 0.1441, 0.04783, 0.17, 0.0, 0.1872, 0.008973, 0.6554, 0.8371, 0.6167, 0.8359, 0.6196, 0.785, 0.6611, 0.7875, 0.6611, 0.7875, 0.6196, 0.785, 0.6225, 0.734, 0.6651, 0.7383, 0.6167, 0.8359, 0.5779, 0.8348, 0.576, 0.7831, 0.6196, 0.785, 0.6196, 0.785, 0.576, 0.7831, 0.574, 0.7314, 0.6225, 0.734, 0.6554, 0.8371, 0.6611, 0.7875, 0.6949, 0.7921, 0.6931, 0.8385, 0.6931, 0.8385, 0.6949, 0.7921, 0.7304, 0.7962, 0.7286, 0.8406, 0.6611, 0.7875, 0.6651, 0.7383, 0.6985, 0.7451, 0.6949, 0.7921, 0.6949, 0.7921, 0.6985, 0.7451, 0.7384, 0.7501, 0.7304, 0.7962, 0.6554, 0.8371, 0.6931, 0.8385, 0.6815, 0.8877, 0.6476, 0.8873, 0.6476, 0.8873, 0.6815, 0.8877, 0.6688, 0.9371, 0.6398, 0.9375, 0.6931, 0.8385, 0.7286, 0.8406, 0.7153, 0.8881, 0.6815, 0.8877, 0.6815, 0.8877, 0.7153, 0.8881, 0.6978, 0.9368, 0.6688, 0.9371, 0.6554, 0.8371, 0.6476, 0.8873, 0.6138, 0.8869, 0.6167, 0.8359, 0.6167, 0.8359, 0.6138, 0.8869, 0.5799, 0.8865, 0.5779, 0.8348, 0.6476, 0.8873, 0.6398, 0.9375, 0.6109, 0.9378, 0.6138, 0.8869, 0.6138, 0.8869, 0.6109, 0.9378, 0.5819, 0.9382, 0.5799, 0.8865, 0.5038, 0.863, 0.4667, 0.8771, 0.4657, 0.8194, 0.4952, 0.8057, 0.4952, 0.8057, 0.4657, 0.8194, 0.4656, 0.762, 0.4898, 0.749, 0.4667, 0.8771, 0.4297, 0.8911, 0.4313, 0.8321, 0.4657, 0.8194, 0.4657, 0.8194, 0.4313, 0.8321, 0.4318, 0.7727, 0.4656, 0.762, 0.5038, 0.863, 0.4952, 0.8057, 0.5341, 0.7941, 0.5408, 0.8489, 0.5408, 0.8489, 0.5341, 0.7941, 0.576, 0.7831, 0.5779, 0.8348, 0.4952, 0.8057, 0.4898, 0.749, 0.5275, 0.7392, 0.5341, 0.7941, 0.5341, 0.7941, 0.5275, 0.7392, 0.574, 0.7314, 0.576, 0.7831, 0.5038, 0.863, 0.5408, 0.8489, 0.5475, 0.9037, 0.518, 0.9177, 0.518, 0.9177, 0.5475, 0.9037, 0.5563, 0.9562, 0.5409, 0.9626, 0.5408, 0.8489, 0.5779, 0.8348, 0.5799, 0.8865, 0.5475, 0.9037, 0.5475, 0.9037, 0.5799, 0.8865, 0.5819, 0.9382, 0.5563, 0.9562, 0.5038, 0.863, 0.518, 0.9177, 0.4949, 0.9244, 0.4667, 0.8771, 0.4667, 0.8771, 0.4949, 0.9244, 0.469, 0.9342, 0.4297, 0.8911, 0.518, 0.9177, 0.5409, 0.9626, 0.5279, 0.9662, 0.4949, 0.9244, 0.4949, 0.9244, 0.5279, 0.9662, 0.5074, 0.9784, 0.469, 0.9342, 0.9162, 0.1718, 0.8919, 0.1753, 0.8892, 0.1393, 0.9132, 0.1349, 0.9132, 0.1349, 0.8892, 0.1393, 0.8862, 0.104, 0.9107, 0.09843, 0.8919, 0.1753, 0.8668, 0.1789, 0.8629, 0.1449, 0.8892, 0.1393, 0.8892, 0.1393, 0.8629, 0.1449, 0.859, 0.111, 0.8862, 0.104, 0.9162, 0.1718, 0.9132, 0.1349, 0.9365, 0.131, 0.9397, 0.1688, 0.9397, 0.1688, 0.9365, 0.131, 0.9613, 0.1269, 0.9633, 0.1661, 0.9132, 0.1349, 0.9107, 0.09843, 0.9354, 0.09301, 0.9365, 0.131, 0.9365, 0.131, 0.9354, 0.09301, 0.9633, 0.08659, 0.9613, 0.1269, 0.9162, 0.1718, 0.9397, 0.1688, 0.939, 0.2085, 0.9162, 0.21, 0.9162, 0.21, 0.939, 0.2085, 0.9351, 0.2483, 0.9148, 0.2477, 0.9397, 0.1688, 0.9633, 0.1661, 0.9618, 0.2071, 0.939, 0.2085, 0.939, 0.2085, 0.9618, 0.2071, 0.9555, 0.249, 0.9351, 0.2483, 0.9162, 0.1718, 0.9162, 0.21, 0.8934, 0.2113, 0.8919, 0.1753, 0.8919, 0.1753, 0.8934, 0.2113, 0.8705, 0.2127, 0.8668, 0.1789, 0.9162, 0.21, 0.9148, 0.2477, 0.8945, 0.2471, 0.8934, 0.2113, 0.8934, 0.2113, 0.8945, 0.2471, 0.8741, 0.2465, 0.8705, 0.2127, 0.6341, 0.17, 0.6632, 0.1594, 0.6881, 0.2118, 0.6603, 0.2178, 0.6603, 0.2178, 0.6881, 0.2118, 0.7076, 0.2542, 0.6793, 0.2556, 0.6632, 0.1594, 0.6929, 0.1503, 0.7174, 0.207, 0.6881, 0.2118, 0.6881, 0.2118, 0.7174, 0.207, 0.7405, 0.257, 0.7076, 0.2542, 0.6341, 0.17, 0.6603, 0.2178, 0.6305, 0.2223, 0.6034, 0.1794, 0.6034, 0.1794, 0.6305, 0.2223, 0.5967, 0.2235, 0.5692, 0.1828, 0.6603, 0.2178, 0.6793, 0.2556, 0.6517, 0.258, 0.6305, 0.2223, 0.6305, 0.2223, 0.6517, 0.258, 0.6203, 0.2576, 0.5967, 0.2235, 0.6341, 0.17, 0.6034, 0.1794, 0.5752, 0.1347, 0.6066, 0.1238, 0.6066, 0.1238, 0.5752, 0.1347, 0.5512, 0.0975, 0.583, 0.08443, 0.6034, 0.1794, 0.5692, 0.1828, 0.5421, 0.1427, 0.5752, 0.1347, 0.5752, 0.1347, 0.5421, 0.1427, 0.5193, 0.1105, 0.5512, 0.0975, 0.6341, 0.17, 0.6066, 0.1238, 0.6372, 0.1117, 0.6632, 0.1594, 0.6632, 0.1594, 0.6372, 0.1117, 0.669, 0.1016, 0.6929, 0.1503, 0.6066, 0.1238, 0.583, 0.08443, 0.6148, 0.07155, 0.6372, 0.1117, 0.6372, 0.1117, 0.6148, 0.07155, 0.6466, 0.05867, 0.669, 0.1016, 0.3348, 0.1731, 0.3812, 0.1882, 0.3817, 0.2552, 0.3352, 0.2347, 0.3352, 0.2347, 0.3817, 0.2552, 0.3829, 0.3242, 0.3365, 0.2982, 0.3812, 0.1882, 0.4271, 0.2021, 0.4281, 0.2758, 0.3817, 0.2552, 0.3817, 0.2552, 0.4281, 0.2758, 0.4294, 0.3502, 0.3829, 0.3242, 0.3348, 0.1731, 0.3352, 0.2347, 0.2888, 0.2142, 0.2879, 0.1569, 0.2879, 0.1569, 0.2888, 0.2142, 0.2424, 0.1936, 0.2411, 0.141, 0.3352, 0.2347, 0.3365, 0.2982, 0.29, 0.2722, 0.2888, 0.2142, 0.2888, 0.2142, 0.29, 0.2722, 0.2436, 0.2462, 0.2424, 0.1936, 0.3348, 0.1731, 0.2879, 0.1569, 0.2868, 0.09921, 0.3281, 0.1181, 0.3281, 0.1181, 0.2868, 0.09921, 0.2852, 0.04032, 0.321, 0.05981, 0.2879, 0.1569, 0.2411, 0.141, 0.2399, 0.08847, 0.2868, 0.09921, 0.2868, 0.09921, 0.2399, 0.08847, 0.2387, 0.03589, 0.2852, 0.04032, 0.3348, 0.1731, 0.3281, 0.1181, 0.3625, 0.1436, 0.3812, 0.1882, 0.3812, 0.1882, 0.3625, 0.1436, 0.4062, 0.1554, 0.4271, 0.2021, 0.3281, 0.1181, 0.321, 0.05981, 0.3451, 0.094, 0.3625, 0.1436, 0.3625, 0.1436, 0.3451, 0.094, 0.3793, 0.1145, 0.4062, 0.1554, 0.5016, 0.1822, 0.535, 0.1815, 0.5555, 0.2314, 0.5121, 0.2356, 0.5121, 0.2356, 0.5555, 0.2314, 0.5718, 0.2744, 0.5202, 0.2858, 0.535, 0.1815, 0.5692, 0.1828, 0.5967, 0.2235, 0.5555, 0.2314, 0.5555, 0.2314, 0.5967, 0.2235, 0.6203, 0.2576, 0.5718, 0.2744, 0.5016, 0.1822, 0.5121, 0.2356, 0.4755, 0.2512, 0.4722, 0.1894, 0.4722, 0.1894, 0.4755, 0.2512, 0.4407, 0.2699, 0.4432, 0.1962, 0.5121, 0.2356, 0.5202, 0.2858, 0.4785, 0.314, 0.4755, 0.2512, 0.4755, 0.2512, 0.4785, 0.314, 0.438, 0.3442, 0.4407, 0.2699, 0.8796, 0.058, 0.9077, 0.02875, 0.9223, 0.05962, 0.8963, 0.07684, 0.8963, 0.07684, 0.9223, 0.05962, 0.9354, 0.09301, 0.9107, 0.09843, 0.9077, 0.02875, 0.9369, 0.0, 0.9501, 0.04241, 0.9223, 0.05962, 0.9223, 0.05962, 0.9501, 0.04241, 0.9633, 0.08659, 0.9354, 0.09301, 0.5016, 0.1822, 0.497, 0.1383, 0.516, 0.1352, 0.535, 0.1815, 0.535, 0.1815, 0.516, 0.1352, 0.5421, 0.1427, 0.5692, 0.1828, 0.8963, 0.07684, 0.9107, 0.09843, 0.8862, 0.104, 0.8697, 0.09509, 0.516, 0.1352, 0.5081, 0.1048, 0.5193, 0.1105, 0.5421, 0.1427, 0.9079, 0.7521, 0.9213, 0.7374, 0.9241, 0.7894, 0.9134, 0.8009, 0.9134, 0.8009, 0.9241, 0.7894, 0.9268, 0.8414, 0.9189, 0.8497, 0.9213, 0.7374, 0.9347, 0.7227, 0.9347, 0.7779, 0.9241, 0.7894, 0.9241, 0.7894, 0.9347, 0.7779, 0.9347, 0.8331, 0.9268, 0.8414, 0.9079, 0.7521, 0.9134, 0.8009, 0.9027, 0.8124, 0.8945, 0.7668, 0.8945, 0.7668, 0.9027, 0.8124, 0.8921, 0.8239, 0.8811, 0.7815, 0.9134, 0.8009, 0.9189, 0.8497, 0.911, 0.8581, 0.9027, 0.8124, 0.9027, 0.8124, 0.911, 0.8581, 0.9031, 0.8664, 0.8921, 0.8239, 0.9079, 0.7521, 0.8945, 0.7668, 0.8862, 0.7211, 0.9024, 0.7032, 0.9024, 0.7032, 0.8862, 0.7211, 0.8779, 0.6755, 0.8969, 0.6544, 0.8945, 0.7668, 0.8811, 0.7815, 0.87, 0.739, 0.8862, 0.7211, 0.8862, 0.7211, 0.87, 0.739, 0.859, 0.6966, 0.8779, 0.6755, 0.9079, 0.7521, 0.9024, 0.7032, 0.9185, 0.6853, 0.9213, 0.7374, 0.9213, 0.7374, 0.9185, 0.6853, 0.9347, 0.6674, 0.9347, 0.7227, 0.9024, 0.7032, 0.8969, 0.6544, 0.9158, 0.6333, 0.9185, 0.6853, 0.9185, 0.6853, 0.9158, 0.6333, 0.9347, 0.6122, 0.9347, 0.6674, 0.04354, 0.3344, 0.02399, 0.3333, 0.0247, 0.2651, 0.04134, 0.2647, 0.04134, 0.2647, 0.0247, 0.2651, 0.02546, 0.1969, 0.03914, 0.195, 0.02399, 0.3333, 0.004453, 0.3322, 0.008069, 0.2655, 0.0247, 0.2651, 0.0247, 0.2651, 0.008069, 0.2655, 0.01178, 0.1987, 0.02546, 0.1969, 0.04354, 0.3344, 0.04134, 0.2647, 0.05798, 0.2643, 0.06313, 0.3355, 0.06313, 0.3355, 0.05798, 0.2643, 0.07461, 0.264, 0.08272, 0.3366, 0.04134, 0.2647, 0.03914, 0.195, 0.05282, 0.1932, 0.05798, 0.2643, 0.05798, 0.2643, 0.05282, 0.1932, 0.06651, 0.1913, 0.07461, 0.264, 0.04354, 0.3344, 0.06313, 0.3355, 0.07899, 0.4122, 0.06259, 0.4128, 0.06259, 0.4128, 0.07899, 0.4122, 0.09075, 0.4868, 0.07721, 0.4888, 0.06313, 0.3355, 0.08272, 0.3366, 0.09539, 0.4116, 0.07899, 0.4122, 0.07899, 0.4122, 0.09539, 0.4116, 0.1055, 0.4853, 0.09075, 0.4868, 0.04354, 0.3344, 0.06259, 0.4128, 0.04436, 0.4124, 0.02399, 0.3333, 0.02399, 0.3333, 0.04436, 0.4124, 0.02301, 0.4104, 0.004453, 0.3322, 0.06259, 0.4128, 0.07721, 0.4888, 0.06142, 0.4898, 0.04436, 0.4124, 0.04436, 0.4124, 0.06142, 0.4898, 0.03992, 0.4878, 0.02301, 0.4104, 0.03728, 0.5947, 0.01864, 0.6013, 0.0392, 0.5451, 0.05744, 0.5419, 0.05744, 0.5419, 0.0392, 0.5451, 0.06142, 0.4898, 0.07721, 0.4888, 0.01864, 0.6013, 0.0, 0.6079, 0.01823, 0.5469, 0.0392, 0.5451, 0.0392, 0.5451, 0.01823, 0.5469, 0.03992, 0.4878, 0.06142, 0.4898, 0.03728, 0.5947, 0.05744, 0.5419, 0.07406, 0.5378, 0.05592, 0.5882, 0.05592, 0.5882, 0.07406, 0.5378, 0.0907, 0.5338, 0.07455, 0.5816, 0.05744, 0.5419, 0.07721, 0.4888, 0.09075, 0.4868, 0.07406, 0.5378, 0.07406, 0.5378, 0.09075, 0.4868, 0.1055, 0.4853, 0.0907, 0.5338, 0.03728, 0.5947, 0.05592, 0.5882, 0.04715, 0.6433, 0.03194, 0.6552, 0.03194, 0.6552, 0.04715, 0.6433, 0.03839, 0.6985, 0.02661, 0.7157, 0.05592, 0.5882, 0.07455, 0.5816, 0.06236, 0.6314, 0.04715, 0.6433, 0.04715, 0.6433, 0.06236, 0.6314, 0.05017, 0.6812, 0.03839, 0.6985, 0.03728, 0.5947, 0.03194, 0.6552, 0.01674, 0.6672, 0.01864, 0.6013, 0.01864, 0.6013, 0.01674, 0.6672, 0.001526, 0.6791, 0.0, 0.6079, 0.03194, 0.6552, 0.02661, 0.7157, 0.01483, 0.733, 0.01674, 0.6672, 0.01674, 0.6672, 0.01483, 0.733, 0.003053, 0.7502, 0.001526, 0.6791, 0.04452, 0.8188, 0.03444, 0.8231, 0.02464, 0.7781, 0.03556, 0.7672, 0.03556, 0.7672, 0.02464, 0.7781, 0.01483, 0.733, 0.02661, 0.7157, 0.03444, 0.8231, 0.02437, 0.8275, 0.01371, 0.7889, 0.02464, 0.7781, 0.02464, 0.7781, 0.01371, 0.7889, 0.003053, 0.7502, 0.01483, 0.733, 0.04452, 0.8188, 0.03556, 0.7672, 0.04649, 0.7564, 0.05459, 0.8144, 0.05459, 0.8144, 0.04649, 0.7564, 0.05742, 0.7456, 0.06466, 0.81, 0.03556, 0.7672, 0.02661, 0.7157, 0.03839, 0.6985, 0.04649, 0.7564, 0.04649, 0.7564, 0.03839, 0.6985, 0.05017, 0.6812, 0.05742, 0.7456, 0.04452, 0.8188, 0.05459, 0.8144, 0.06269, 0.8723, 0.05347, 0.8703, 0.9942, 0.3366, 0.9971, 0.3503, 0.9568, 0.3503, 0.9595, 0.3365, 0.05459, 0.8144, 0.06466, 0.81, 0.0719, 0.8744, 0.06269, 0.8723, 0.9971, 0.3503, 1.0, 0.3641, 0.9542, 0.3641, 0.9568, 0.3503, 0.04452, 0.8188, 0.05347, 0.8703, 0.04425, 0.8682, 0.03444, 0.8231, 0.03444, 0.8231, 0.04425, 0.8682, 0.03503, 0.8662, 0.02437, 0.8275, 0.9942, 0.3366, 0.9595, 0.3365, 0.9621, 0.3227, 0.9912, 0.3229, 0.9912, 0.3229, 0.9621, 0.3227, 0.9648, 0.3089, 0.9883, 0.3092, 0.9071, 0.3839, 0.924, 0.3895, 0.9212, 0.4176, 0.9034, 0.4133, 0.9034, 0.4133, 0.9212, 0.4176, 0.9185, 0.4456, 0.8998, 0.4426, 0.924, 0.3895, 0.9409, 0.3951, 0.939, 0.4219, 0.9212, 0.4176, 0.9212, 0.4176, 0.939, 0.4219, 0.9372, 0.4487, 0.9185, 0.4456, 0.9071, 0.3839, 0.9034, 0.4133, 0.8856, 0.4089, 0.8902, 0.3783, 0.8902, 0.3783, 0.8856, 0.4089, 0.8678, 0.4046, 0.8734, 0.3727, 0.9034, 0.4133, 0.8998, 0.4426, 0.881, 0.4395, 0.8856, 0.4089, 0.8856, 0.4089, 0.881, 0.4395, 0.8623, 0.4365, 0.8678, 0.4046, 0.9071, 0.3839, 0.8902, 0.3783, 0.8948, 0.3477, 0.9108, 0.3546, 0.9108, 0.3546, 0.8948, 0.3477, 0.8994, 0.3171, 0.9144, 0.3252, 0.8902, 0.3783, 0.8734, 0.3727, 0.8789, 0.3408, 0.8948, 0.3477, 0.8948, 0.3477, 0.8789, 0.3408, 0.8844, 0.3089, 0.8994, 0.3171, 0.9071, 0.3839, 0.9108, 0.3546, 0.9267, 0.3615, 0.924, 0.3895, 0.924, 0.3895, 0.9267, 0.3615, 0.9427, 0.3683, 0.9409, 0.3951, 0.9108, 0.3546, 0.9144, 0.3252, 0.9295, 0.3334, 0.9267, 0.3615, 0.9267, 0.3615, 0.9295, 0.3334, 0.9445, 0.3416, 0.9427, 0.3683, 0.1206, 0.8345, 0.1168, 0.7732, 0.1465, 0.7869, 0.1485, 0.8468, 0.1485, 0.8468, 0.1465, 0.7869, 0.1762, 0.8007, 0.1765, 0.859, 0.1168, 0.7732, 0.1131, 0.7118, 0.1445, 0.7271, 0.1465, 0.7869, 0.1465, 0.7869, 0.1445, 0.7271, 0.176, 0.7424, 0.1762, 0.8007, 0.1206, 0.8345, 0.1485, 0.8468, 0.1505, 0.9066, 0.1243, 0.8958, 0.1243, 0.8958, 0.1505, 0.9066, 0.1525, 0.9664, 0.1281, 0.9572, 0.1485, 0.8468, 0.1765, 0.859, 0.1767, 0.9173, 0.1505, 0.9066, 0.1505, 0.9066, 0.1767, 0.9173, 0.177, 0.9756, 0.1525, 0.9664, 0.1206, 0.8345, 0.1243, 0.8958, 0.09811, 0.8851, 0.09261, 0.8222, 0.09261, 0.8222, 0.09811, 0.8851, 0.0719, 0.8744, 0.06466, 0.81, 0.1243, 0.8958, 0.1281, 0.9572, 0.1036, 0.948, 0.09811, 0.8851, 0.09811, 0.8851, 0.1036, 0.948, 0.07915, 0.9388, 0.0719, 0.8744, 0.1206, 0.8345, 0.09261, 0.8222, 0.08712, 0.7594, 0.1168, 0.7732, 0.1168, 0.7732, 0.08712, 0.7594, 0.08162, 0.6965, 0.1131, 0.7118, 0.09261, 0.8222, 0.06466, 0.81, 0.05742, 0.7456, 0.08712, 0.7594, 0.08712, 0.7594, 0.05742, 0.7456, 0.05017, 0.6812, 0.08162, 0.6965, 0.1515, 0.3565, 0.1533, 0.2876, 0.1926, 0.2994, 0.1859, 0.3664, 0.1859, 0.3664, 0.1926, 0.2994, 0.2319, 0.3112, 0.2203, 0.3763, 0.1533, 0.2876, 0.155, 0.2188, 0.1993, 0.2325, 0.1926, 0.2994, 0.1926, 0.2994, 0.1993, 0.2325, 0.2436, 0.2462, 0.2319, 0.3112, 0.1515, 0.3565, 0.1859, 0.3664, 0.1792, 0.4333, 0.1497, 0.4253, 0.1497, 0.4253, 0.1792, 0.4333, 0.1724, 0.5003, 0.1479, 0.4941, 0.1859, 0.3664, 0.2203, 0.3763, 0.2086, 0.4413, 0.1792, 0.4333, 0.1792, 0.4333, 0.2086, 0.4413, 0.1969, 0.5064, 0.1724, 0.5003, 0.1515, 0.3565, 0.1497, 0.4253, 0.1204, 0.4174, 0.1171, 0.3465, 0.1171, 0.3465, 0.1204, 0.4174, 0.09539, 0.4116, 0.08272, 0.3366, 0.1497, 0.4253, 0.1479, 0.4941, 0.1239, 0.4883, 0.1204, 0.4174, 0.1204, 0.4174, 0.1239, 0.4883, 0.1055, 0.4853, 0.09539, 0.4116, 0.1515, 0.3565, 0.1171, 0.3465, 0.1139, 0.2758, 0.1533, 0.2876, 0.1533, 0.2876, 0.1139, 0.2758, 0.1108, 0.205, 0.155, 0.2188, 0.1171, 0.3465, 0.08272, 0.3366, 0.07461, 0.264, 0.1139, 0.2758, 0.1139, 0.2758, 0.07461, 0.264, 0.06651, 0.1913, 0.1108, 0.205, 0.7503, 0.1464, 0.7737, 0.185, 0.7456, 0.198, 0.7215, 0.1492, 0.7215, 0.1492, 0.7456, 0.198, 0.7174, 0.207, 0.6929, 0.1503, 0.7737, 0.185, 0.7966, 0.2202, 0.769, 0.2413, 0.7456, 0.198, 0.7456, 0.198, 0.769, 0.2413, 0.7405, 0.257, 0.7174, 0.207, 0.7503, 0.1464, 0.7215, 0.1492, 0.698, 0.1051, 0.727, 0.1086, 0.727, 0.1086, 0.698, 0.1051, 0.6752, 0.06561, 0.7039, 0.07254, 0.7215, 0.1492, 0.6929, 0.1503, 0.669, 0.1016, 0.698, 0.1051, 0.698, 0.1051, 0.669, 0.1016, 0.6466, 0.05867, 0.6752, 0.06561, 0.7503, 0.1464, 0.727, 0.1086, 0.7559, 0.1121, 0.7793, 0.1447, 0.7793, 0.1447, 0.7559, 0.1121, 0.7849, 0.1156, 0.8085, 0.1448, 0.727, 0.1086, 0.7039, 0.07254, 0.7326, 0.07948, 0.7559, 0.1121, 0.7559, 0.1121, 0.7326, 0.07948, 0.7612, 0.08641, 0.7849, 0.1156, 0.7503, 0.1464, 0.7793, 0.1447, 0.8026, 0.1773, 0.7737, 0.185, 0.7737, 0.185, 0.8026, 0.1773, 0.8259, 0.2099, 0.7966, 0.2202, 0.7793, 0.1447, 0.8085, 0.1448, 0.8321, 0.174, 0.8026, 0.1773, 0.8026, 0.1773, 0.8321, 0.174, 0.8558, 0.2032, 0.8259, 0.2099, 0.1305, 0.603, 0.1392, 0.5486, 0.1655, 0.557, 0.1585, 0.6137, 0.1585, 0.6137, 0.1655, 0.557, 0.1917, 0.5654, 0.1865, 0.6244, 0.1392, 0.5486, 0.1479, 0.4941, 0.1724, 0.5003, 0.1655, 0.557, 0.1655, 0.557, 0.1724, 0.5003, 0.1969, 0.5064, 0.1917, 0.5654, 0.1305, 0.603, 0.1585, 0.6137, 0.1515, 0.6704, 0.1218, 0.6574, 0.1218, 0.6574, 0.1515, 0.6704, 0.1445, 0.7271, 0.1131, 0.7118, 0.1585, 0.6137, 0.1865, 0.6244, 0.1812, 0.6834, 0.1515, 0.6704, 0.1515, 0.6704, 0.1812, 0.6834, 0.176, 0.7424, 0.1445, 0.7271, 0.1305, 0.603, 0.1218, 0.6574, 0.09208, 0.6444, 0.1025, 0.5923, 0.1025, 0.5923, 0.09208, 0.6444, 0.06236, 0.6314, 0.07455, 0.5816, 0.1218, 0.6574, 0.1131, 0.7118, 0.08162, 0.6965, 0.09208, 0.6444, 0.09208, 0.6444, 0.08162, 0.6965, 0.05017, 0.6812, 0.06236, 0.6314, 0.1305, 0.603, 0.1025, 0.5923, 0.113, 0.5402, 0.1392, 0.5486, 0.1392, 0.5486, 0.113, 0.5402, 0.1239, 0.4883, 0.1479, 0.4941, 0.1025, 0.5923, 0.07455, 0.5816, 0.0907, 0.5338, 0.113, 0.5402, 0.113, 0.5402, 0.0907, 0.5338, 0.1055, 0.4853, 0.1239, 0.4883, 0.7801, 0.8357, 0.7688, 0.8784, 0.742, 0.8832, 0.7531, 0.8385, 0.7531, 0.8385, 0.742, 0.8832, 0.7153, 0.8881, 0.7286, 0.8406, 0.7688, 0.8784, 0.7544, 0.9219, 0.7261, 0.9293, 0.742, 0.8832, 0.742, 0.8832, 0.7261, 0.9293, 0.6978, 0.9368, 0.7153, 0.8881, 0.7801, 0.8357, 0.7531, 0.8385, 0.756, 0.796, 0.7864, 0.7944, 0.7864, 0.7944, 0.756, 0.796, 0.7651, 0.7517, 0.7976, 0.7518, 0.7531, 0.8385, 0.7286, 0.8406, 0.7304, 0.7962, 0.756, 0.796, 0.756, 0.796, 0.7304, 0.7962, 0.7384, 0.7501, 0.7651, 0.7517, 0.7801, 0.8357, 0.7864, 0.7944, 0.8175, 0.7927, 0.8077, 0.8328, 0.8077, 0.8328, 0.8175, 0.7927, 0.8445, 0.7921, 0.8333, 0.8304, 0.7864, 0.7944, 0.7976, 0.7518, 0.8297, 0.752, 0.8175, 0.7927, 0.8175, 0.7927, 0.8297, 0.752, 0.8556, 0.7538, 0.8445, 0.7921, 0.7801, 0.8357, 0.8077, 0.8328, 0.7955, 0.8735, 0.7688, 0.8784, 0.7688, 0.8784, 0.7955, 0.8735, 0.7827, 0.9144, 0.7544, 0.9219, 0.8077, 0.8328, 0.8333, 0.8304, 0.8222, 0.8687, 0.7955, 0.8735, 0.7955, 0.8735, 0.8222, 0.8687, 0.811, 0.907, 0.7827, 0.9144])
me_cube_001.use_remesh_preserve_volume = False
me_cube_001.use_remesh_preserve_attributes = False
me_cube_001.use_mirror_vertex_groups = False
me_cube_001.update()

# ---- objects
ob_cube = bpy.data.objects.new('Cube', me_cube_001)

# ---- transforms, parenting, visibility, modifiers, constraints
ob_cube.location = (0.0, 0.0, 0.0)
ob_cube.lineart.crease_threshold = 0.0

# ---- collection membership
col_collection_1.objects.link(ob_cube)

# ---- scene / render settings (as saved in the file)
scene.frame_start = 1; scene.frame_end = 250; scene.frame_set(1)
scene.render.engine = 'BLENDER_EEVEE_NEXT'
scene.render.resolution_percentage = 50
scene.render.dither_intensity = 0.0
scene.cycles.use_denoising = False
scene.cycles.samples = 128
scene.cycles.sampling_pattern = 'TABULATED_SOBOL'
scene.cycles.use_adaptive_sampling = False
scene.cycles.use_light_tree = False
scene.cycles.blur_glossy = 0.0
scene.cycles.sample_clamp_indirect = 0.0
scene.view_settings.view_transform = 'Standard'
bpy.context.view_layer.update()

# ---- added for rendering (the .blend has no active camera and no usable light): camera, sun
cam_auto = bpy.data.cameras.new('AutoCamera')
cam_auto.lens = 50.0
cam_auto.sensor_width = 36.0
cam_auto.clip_end = 1000.0
ob_auto_camera = bpy.data.objects.new('AutoCamera', cam_auto)
scene.collection.objects.link(ob_auto_camera)
ob_auto_camera.location = (24.8054, -29.5757, 17.902)
ob_auto_camera.rotation_euler = (1.09748, -7.21219e-08, 0.694738)
scene.camera = ob_auto_camera
light_auto_sun = bpy.data.lights.new('AutoSun', 'SUN')
light_auto_sun.energy = 3.0
light_auto_sun.angle = 0.0523599
ob_auto_sun = bpy.data.objects.new('AutoSun', light_auto_sun)
scene.collection.objects.link(ob_auto_sun)
ob_auto_sun.rotation_euler = (0.872665, 0.174533, 0.523599)
bpy.context.view_layer.update()
